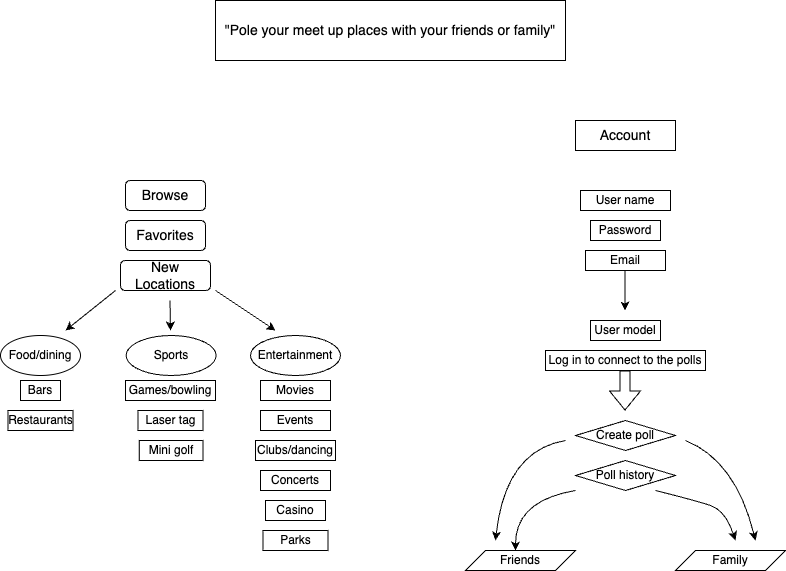

The diagram above was exported from draw.io. Its source (the exported page's mxGraphModel, read from the mxfile embedded in the PNG):
<mxGraphModel dx="1025" dy="653" grid="1" gridSize="10" guides="1" tooltips="1" connect="1" arrows="1" fold="1" page="1" pageScale="1" pageWidth="850" pageHeight="1100" math="0" shadow="0">
  <root>
    <mxCell id="0" />
    <mxCell id="1" parent="0" />
    <mxCell id="BcprvuU3s60wQRuG9vqj-1" value="&lt;font style=&quot;font-size: 14px;&quot;&gt;&quot;Pole your meet up places with your friends or family&quot;&lt;/font&gt;" style="rounded=0;whiteSpace=wrap;html=1;" vertex="1" parent="1">
      <mxGeometry x="250" y="40" width="350" height="60" as="geometry" />
    </mxCell>
    <mxCell id="BcprvuU3s60wQRuG9vqj-2" value="&lt;font style=&quot;font-size: 14px;&quot;&gt;Browse&lt;/font&gt;" style="rounded=1;whiteSpace=wrap;html=1;" vertex="1" parent="1">
      <mxGeometry x="160" y="220" width="80" height="30" as="geometry" />
    </mxCell>
    <mxCell id="BcprvuU3s60wQRuG9vqj-3" value="&lt;font style=&quot;font-size: 14px;&quot;&gt;Favorites&lt;/font&gt;" style="rounded=1;whiteSpace=wrap;html=1;" vertex="1" parent="1">
      <mxGeometry x="160" y="260" width="80" height="30" as="geometry" />
    </mxCell>
    <mxCell id="BcprvuU3s60wQRuG9vqj-4" value="&lt;font style=&quot;font-size: 14px;&quot;&gt;New Locations&lt;/font&gt;" style="rounded=1;whiteSpace=wrap;html=1;" vertex="1" parent="1">
      <mxGeometry x="155" y="300" width="90" height="30" as="geometry" />
    </mxCell>
    <mxCell id="BcprvuU3s60wQRuG9vqj-5" value="" style="endArrow=classic;html=1;rounded=0;" edge="1" parent="1">
      <mxGeometry width="50" height="50" relative="1" as="geometry">
        <mxPoint x="150" y="330" as="sourcePoint" />
        <mxPoint x="100" y="370" as="targetPoint" />
      </mxGeometry>
    </mxCell>
    <mxCell id="BcprvuU3s60wQRuG9vqj-7" value="Bars" style="rounded=0;whiteSpace=wrap;html=1;" vertex="1" parent="1">
      <mxGeometry x="55" y="420" width="40" height="20" as="geometry" />
    </mxCell>
    <mxCell id="BcprvuU3s60wQRuG9vqj-8" value="Restaurants" style="rounded=0;whiteSpace=wrap;html=1;" vertex="1" parent="1">
      <mxGeometry x="42.5" y="450" width="65" height="20" as="geometry" />
    </mxCell>
    <mxCell id="BcprvuU3s60wQRuG9vqj-10" value="" style="endArrow=classic;html=1;rounded=0;" edge="1" parent="1">
      <mxGeometry width="50" height="50" relative="1" as="geometry">
        <mxPoint x="204.5" y="340" as="sourcePoint" />
        <mxPoint x="205" y="370" as="targetPoint" />
      </mxGeometry>
    </mxCell>
    <mxCell id="BcprvuU3s60wQRuG9vqj-12" value="" style="endArrow=classic;html=1;rounded=0;" edge="1" parent="1">
      <mxGeometry width="50" height="50" relative="1" as="geometry">
        <mxPoint x="250" y="330" as="sourcePoint" />
        <mxPoint x="310" y="370" as="targetPoint" />
      </mxGeometry>
    </mxCell>
    <mxCell id="BcprvuU3s60wQRuG9vqj-13" value="Games/bowling" style="rounded=0;whiteSpace=wrap;html=1;" vertex="1" parent="1">
      <mxGeometry x="160" y="420" width="90" height="20" as="geometry" />
    </mxCell>
    <mxCell id="BcprvuU3s60wQRuG9vqj-14" value="Laser tag" style="rounded=0;whiteSpace=wrap;html=1;" vertex="1" parent="1">
      <mxGeometry x="172.5" y="450" width="65" height="20" as="geometry" />
    </mxCell>
    <mxCell id="BcprvuU3s60wQRuG9vqj-16" value="Mini golf" style="rounded=0;whiteSpace=wrap;html=1;" vertex="1" parent="1">
      <mxGeometry x="173.75" y="480" width="63.75" height="20" as="geometry" />
    </mxCell>
    <mxCell id="BcprvuU3s60wQRuG9vqj-17" value="Movies" style="rounded=0;whiteSpace=wrap;html=1;" vertex="1" parent="1">
      <mxGeometry x="295" y="420" width="70" height="20" as="geometry" />
    </mxCell>
    <mxCell id="BcprvuU3s60wQRuG9vqj-18" value="Events" style="rounded=0;whiteSpace=wrap;html=1;" vertex="1" parent="1">
      <mxGeometry x="295" y="450" width="70" height="20" as="geometry" />
    </mxCell>
    <mxCell id="BcprvuU3s60wQRuG9vqj-19" value="Clubs/dancing" style="rounded=0;whiteSpace=wrap;html=1;" vertex="1" parent="1">
      <mxGeometry x="290" y="480" width="80" height="20" as="geometry" />
    </mxCell>
    <mxCell id="BcprvuU3s60wQRuG9vqj-20" value="Concerts" style="rounded=0;whiteSpace=wrap;html=1;" vertex="1" parent="1">
      <mxGeometry x="295" y="510" width="70" height="20" as="geometry" />
    </mxCell>
    <mxCell id="BcprvuU3s60wQRuG9vqj-21" value="Casino" style="rounded=0;whiteSpace=wrap;html=1;" vertex="1" parent="1">
      <mxGeometry x="300" y="540" width="60" height="20" as="geometry" />
    </mxCell>
    <mxCell id="BcprvuU3s60wQRuG9vqj-22" value="Parks" style="rounded=0;whiteSpace=wrap;html=1;" vertex="1" parent="1">
      <mxGeometry x="297.5" y="570" width="65" height="20" as="geometry" />
    </mxCell>
    <mxCell id="BcprvuU3s60wQRuG9vqj-23" value="&lt;font style=&quot;font-size: 14px;&quot;&gt;Account&lt;/font&gt;" style="rounded=0;whiteSpace=wrap;html=1;" vertex="1" parent="1">
      <mxGeometry x="610" y="160" width="100" height="30" as="geometry" />
    </mxCell>
    <mxCell id="BcprvuU3s60wQRuG9vqj-24" value="User name" style="rounded=0;whiteSpace=wrap;html=1;" vertex="1" parent="1">
      <mxGeometry x="615" y="230" width="90" height="20" as="geometry" />
    </mxCell>
    <mxCell id="BcprvuU3s60wQRuG9vqj-25" value="Password" style="rounded=0;whiteSpace=wrap;html=1;" vertex="1" parent="1">
      <mxGeometry x="625" y="260" width="70" height="20" as="geometry" />
    </mxCell>
    <mxCell id="BcprvuU3s60wQRuG9vqj-26" value="Email" style="rounded=0;whiteSpace=wrap;html=1;" vertex="1" parent="1">
      <mxGeometry x="620" y="290" width="80" height="20" as="geometry" />
    </mxCell>
    <mxCell id="BcprvuU3s60wQRuG9vqj-27" value="" style="endArrow=classic;html=1;rounded=0;" edge="1" parent="1">
      <mxGeometry width="50" height="50" relative="1" as="geometry">
        <mxPoint x="659.5" y="310" as="sourcePoint" />
        <mxPoint x="659.5" y="350" as="targetPoint" />
      </mxGeometry>
    </mxCell>
    <mxCell id="BcprvuU3s60wQRuG9vqj-28" value="User model" style="rounded=0;whiteSpace=wrap;html=1;" vertex="1" parent="1">
      <mxGeometry x="625" y="360" width="70" height="20" as="geometry" />
    </mxCell>
    <mxCell id="BcprvuU3s60wQRuG9vqj-30" value="Log in to connect to the polls" style="rounded=0;whiteSpace=wrap;html=1;" vertex="1" parent="1">
      <mxGeometry x="580" y="390" width="160" height="20" as="geometry" />
    </mxCell>
    <mxCell id="BcprvuU3s60wQRuG9vqj-31" value="Food/dining" style="ellipse;whiteSpace=wrap;html=1;" vertex="1" parent="1">
      <mxGeometry x="35" y="375" width="80" height="40" as="geometry" />
    </mxCell>
    <mxCell id="BcprvuU3s60wQRuG9vqj-32" value="Sports" style="ellipse;whiteSpace=wrap;html=1;" vertex="1" parent="1">
      <mxGeometry x="160.63" y="375" width="90" height="40" as="geometry" />
    </mxCell>
    <mxCell id="BcprvuU3s60wQRuG9vqj-33" value="Entertainment" style="ellipse;whiteSpace=wrap;html=1;" vertex="1" parent="1">
      <mxGeometry x="285" y="375" width="90" height="40" as="geometry" />
    </mxCell>
    <mxCell id="BcprvuU3s60wQRuG9vqj-34" value="Create poll" style="rhombus;whiteSpace=wrap;html=1;" vertex="1" parent="1">
      <mxGeometry x="610" y="460" width="100" height="30" as="geometry" />
    </mxCell>
    <mxCell id="BcprvuU3s60wQRuG9vqj-35" value="" style="shape=flexArrow;endArrow=classic;html=1;rounded=0;" edge="1" parent="1">
      <mxGeometry width="50" height="50" relative="1" as="geometry">
        <mxPoint x="659.5" y="410" as="sourcePoint" />
        <mxPoint x="659.5" y="450" as="targetPoint" />
      </mxGeometry>
    </mxCell>
    <mxCell id="BcprvuU3s60wQRuG9vqj-36" value="Poll history" style="rhombus;whiteSpace=wrap;html=1;" vertex="1" parent="1">
      <mxGeometry x="610" y="500" width="100" height="30" as="geometry" />
    </mxCell>
    <mxCell id="BcprvuU3s60wQRuG9vqj-38" value="" style="curved=1;endArrow=classic;html=1;rounded=0;" edge="1" parent="1">
      <mxGeometry width="50" height="50" relative="1" as="geometry">
        <mxPoint x="690" y="530" as="sourcePoint" />
        <mxPoint x="770" y="580" as="targetPoint" />
        <Array as="points">
          <mxPoint x="730" y="540" />
          <mxPoint x="760" y="550" />
        </Array>
      </mxGeometry>
    </mxCell>
    <mxCell id="BcprvuU3s60wQRuG9vqj-39" value="" style="curved=1;endArrow=classic;html=1;rounded=0;" edge="1" parent="1">
      <mxGeometry width="50" height="50" relative="1" as="geometry">
        <mxPoint x="610" y="530" as="sourcePoint" />
        <mxPoint x="550" y="590" as="targetPoint" />
        <Array as="points">
          <mxPoint x="550" y="540" />
        </Array>
      </mxGeometry>
    </mxCell>
    <mxCell id="BcprvuU3s60wQRuG9vqj-41" value="" style="curved=1;endArrow=classic;html=1;rounded=0;" edge="1" parent="1">
      <mxGeometry width="50" height="50" relative="1" as="geometry">
        <mxPoint x="720" y="480" as="sourcePoint" />
        <mxPoint x="790" y="580" as="targetPoint" />
        <Array as="points">
          <mxPoint x="770" y="500" />
        </Array>
      </mxGeometry>
    </mxCell>
    <mxCell id="BcprvuU3s60wQRuG9vqj-42" value="" style="curved=1;endArrow=classic;html=1;rounded=0;" edge="1" parent="1">
      <mxGeometry width="50" height="50" relative="1" as="geometry">
        <mxPoint x="600" y="480" as="sourcePoint" />
        <mxPoint x="530" y="580" as="targetPoint" />
        <Array as="points">
          <mxPoint x="540" y="490" />
        </Array>
      </mxGeometry>
    </mxCell>
    <mxCell id="BcprvuU3s60wQRuG9vqj-43" value="Friends" style="shape=parallelogram;perimeter=parallelogramPerimeter;whiteSpace=wrap;html=1;fixedSize=1;" vertex="1" parent="1">
      <mxGeometry x="500" y="590" width="110" height="20" as="geometry" />
    </mxCell>
    <mxCell id="BcprvuU3s60wQRuG9vqj-44" value="Family" style="shape=parallelogram;perimeter=parallelogramPerimeter;whiteSpace=wrap;html=1;fixedSize=1;" vertex="1" parent="1">
      <mxGeometry x="710" y="590" width="110" height="20" as="geometry" />
    </mxCell>
  </root>
</mxGraphModel>